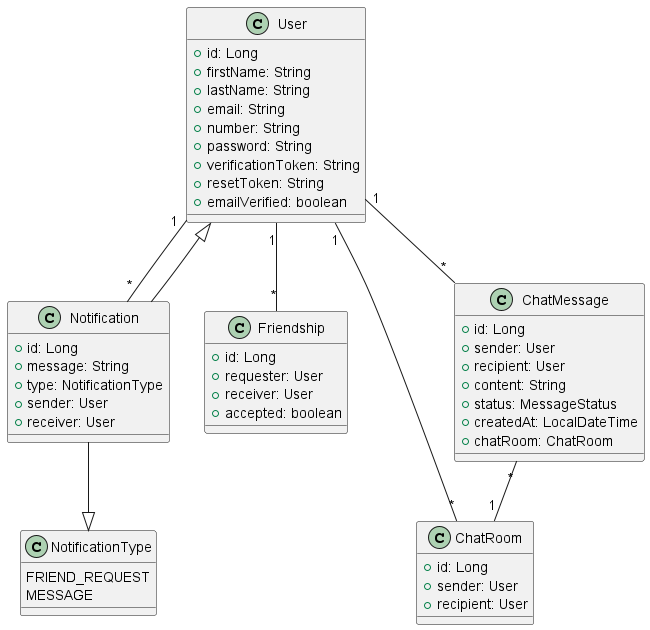

The diagram above was rendered by PlantUML. Its source (embedded in the PNG):
@startuml

    class User {
        +id: Long
        +firstName: String
        +lastName: String
        +email: String
        +number: String
        +password: String
        +verificationToken: String
        +resetToken: String
        +emailVerified: boolean
    }



  class NotificationType {
      FRIEND_REQUEST
      MESSAGE
  }


  class Notification {
      +id: Long
      +message: String
      +type: NotificationType
      +sender: User
      +receiver: User
  }



  class Friendship {
      +id: Long
      +requester: User
      +receiver: User
      +accepted: boolean
  }

  class ChatRoom {
      +id: Long
      +sender: User
      +recipient: User
  }

  class ChatMessage {
      +id: Long
      +sender: User
      +recipient: User
      +content: String
      +status: MessageStatus
      +createdAt: LocalDateTime
      +chatRoom: ChatRoom
  }



    User "1" -- "*" Friendship
    User "1" -- "*" Notification
    User "1" -- "*" ChatRoom
    User "1" -- "*" ChatMessage





    ChatMessage "*" -- "1" ChatRoom



Notification --|> NotificationType
Notification --|> User


@enduml